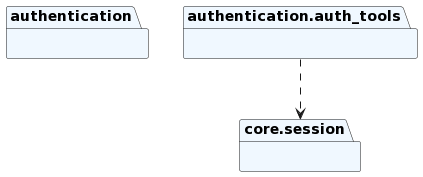

The diagram above was rendered by PlantUML. Its source (embedded in the PNG):
@startuml
set namespaceSeparator none
package "authentication" as authentication #aliceblue {
}
package "authentication.auth_tools" as authentication.auth_tools #aliceblue {
}
package "core.session" as core.session #aliceblue{}
authentication.auth_tools ..> core.session
@enduml